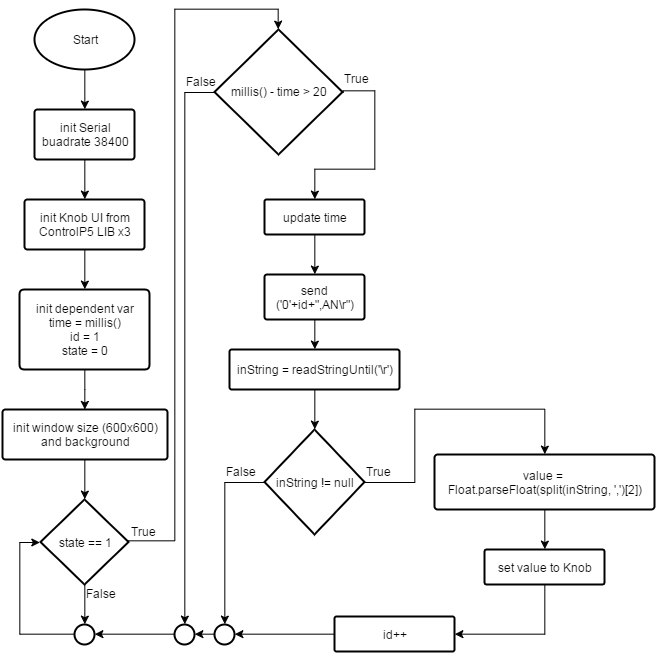

The diagram above was exported from draw.io. Its source (the exported page's mxGraphModel, read from the mxfile embedded in the PNG):
<mxGraphModel dx="1458" dy="867" grid="1" gridSize="10" guides="1" tooltips="1" connect="1" arrows="1" fold="1" page="1" pageScale="1" pageWidth="826" pageHeight="1169" background="#ffffff" math="0" shadow="0">
  <root>
    <mxCell id="0" />
    <mxCell id="1" parent="0" />
    <mxCell id="7" style="edgeStyle=orthogonalEdgeStyle;rounded=0;html=1;exitX=0.5;exitY=1;exitPerimeter=0;entryX=0.5;entryY=0;entryPerimeter=0;jettySize=auto;orthogonalLoop=1;" edge="1" parent="1" source="2" target="3">
      <mxGeometry relative="1" as="geometry" />
    </mxCell>
    <mxCell id="2" value="Start" style="strokeWidth=2;html=1;shape=mxgraph.flowchart.start_1;whiteSpace=wrap;" vertex="1" parent="1">
      <mxGeometry x="50" y="20" width="100" height="60" as="geometry" />
    </mxCell>
    <mxCell id="8" style="edgeStyle=orthogonalEdgeStyle;rounded=0;html=1;exitX=0.5;exitY=1;exitPerimeter=0;entryX=0.5;entryY=0;entryPerimeter=0;jettySize=auto;orthogonalLoop=1;" edge="1" parent="1" source="3" target="4">
      <mxGeometry relative="1" as="geometry" />
    </mxCell>
    <mxCell id="3" value="init Serial&lt;div&gt;buadrate 38400&lt;/div&gt;" style="strokeWidth=2;html=1;shape=mxgraph.flowchart.process;whiteSpace=wrap;" vertex="1" parent="1">
      <mxGeometry x="50" y="120" width="100" height="50" as="geometry" />
    </mxCell>
    <mxCell id="9" style="edgeStyle=orthogonalEdgeStyle;rounded=0;html=1;exitX=0.5;exitY=1;exitPerimeter=0;entryX=0.5;entryY=0;entryPerimeter=0;jettySize=auto;orthogonalLoop=1;" edge="1" parent="1" source="4" target="5">
      <mxGeometry relative="1" as="geometry" />
    </mxCell>
    <mxCell id="4" value="init Knob UI from ControlP5 LIB x3" style="strokeWidth=2;html=1;shape=mxgraph.flowchart.process;whiteSpace=wrap;" vertex="1" parent="1">
      <mxGeometry x="40" y="210" width="120" height="50" as="geometry" />
    </mxCell>
    <mxCell id="10" style="edgeStyle=orthogonalEdgeStyle;rounded=0;html=1;exitX=0.5;exitY=1;exitPerimeter=0;jettySize=auto;orthogonalLoop=1;" edge="1" parent="1" source="5" target="6">
      <mxGeometry relative="1" as="geometry" />
    </mxCell>
    <mxCell id="5" value="init dependent var&lt;div&gt;time = millis()&lt;/div&gt;&lt;div&gt;id = 1&lt;/div&gt;&lt;div&gt;state = 0&lt;/div&gt;" style="strokeWidth=2;html=1;shape=mxgraph.flowchart.process;whiteSpace=wrap;" vertex="1" parent="1">
      <mxGeometry x="35" y="300" width="130" height="80" as="geometry" />
    </mxCell>
    <mxCell id="12" style="edgeStyle=orthogonalEdgeStyle;rounded=0;html=1;exitX=0.5;exitY=1;exitPerimeter=0;entryX=0.5;entryY=0;entryPerimeter=0;jettySize=auto;orthogonalLoop=1;" edge="1" parent="1" source="6" target="11">
      <mxGeometry relative="1" as="geometry" />
    </mxCell>
    <mxCell id="6" value="init window size (600x600) and background" style="strokeWidth=2;html=1;shape=mxgraph.flowchart.process;whiteSpace=wrap;" vertex="1" parent="1">
      <mxGeometry x="18" y="420" width="165" height="50" as="geometry" />
    </mxCell>
    <mxCell id="14" style="edgeStyle=orthogonalEdgeStyle;rounded=0;html=1;exitX=1;exitY=0.5;exitPerimeter=0;jettySize=auto;orthogonalLoop=1;entryX=0.5;entryY=0;entryPerimeter=0;" edge="1" parent="1" source="11" target="13">
      <mxGeometry relative="1" as="geometry">
        <mxPoint x="320" y="20" as="targetPoint" />
        <Array as="points">
          <mxPoint x="190" y="552" />
          <mxPoint x="190" y="20" />
          <mxPoint x="294" y="20" />
        </Array>
      </mxGeometry>
    </mxCell>
    <mxCell id="19" style="edgeStyle=orthogonalEdgeStyle;rounded=0;html=1;exitX=0.5;exitY=1;exitPerimeter=0;entryX=0.5;entryY=0;entryPerimeter=0;jettySize=auto;orthogonalLoop=1;" edge="1" parent="1" source="11" target="18">
      <mxGeometry relative="1" as="geometry" />
    </mxCell>
    <mxCell id="11" value="state == 1" style="strokeWidth=2;html=1;shape=mxgraph.flowchart.decision;whiteSpace=wrap;" vertex="1" parent="1">
      <mxGeometry x="56" y="510" width="88" height="85" as="geometry" />
    </mxCell>
    <mxCell id="27" style="edgeStyle=orthogonalEdgeStyle;rounded=0;html=1;exitX=1;exitY=0.5;exitPerimeter=0;entryX=0.5;entryY=0;entryPerimeter=0;jettySize=auto;orthogonalLoop=1;" edge="1" parent="1" source="13" target="22">
      <mxGeometry relative="1" as="geometry">
        <Array as="points">
          <mxPoint x="390" y="102" />
          <mxPoint x="390" y="180" />
          <mxPoint x="330" y="180" />
        </Array>
      </mxGeometry>
    </mxCell>
    <mxCell id="33" style="edgeStyle=orthogonalEdgeStyle;rounded=0;html=1;exitX=0;exitY=0.5;exitPerimeter=0;entryX=0.5;entryY=0;entryPerimeter=0;jettySize=auto;orthogonalLoop=1;" edge="1" parent="1" source="13" target="32">
      <mxGeometry relative="1" as="geometry" />
    </mxCell>
    <mxCell id="13" value="millis() - time &amp;gt; 20" style="strokeWidth=2;html=1;shape=mxgraph.flowchart.decision;whiteSpace=wrap;" vertex="1" parent="1">
      <mxGeometry x="230" y="40" width="128" height="125" as="geometry" />
    </mxCell>
    <mxCell id="15" value="True" style="text;html=1;resizable=0;points=[];autosize=1;align=left;verticalAlign=top;spacingTop=-4;" vertex="1" parent="1">
      <mxGeometry x="145" y="533" width="40" height="20" as="geometry" />
    </mxCell>
    <mxCell id="16" value="False" style="text;html=1;resizable=0;points=[];autosize=1;align=left;verticalAlign=top;spacingTop=-4;" vertex="1" parent="1">
      <mxGeometry x="100" y="595" width="50" height="20" as="geometry" />
    </mxCell>
    <mxCell id="17" value="False" style="text;html=1;resizable=0;points=[];autosize=1;align=left;verticalAlign=top;spacingTop=-4;" vertex="1" parent="1">
      <mxGeometry x="200" y="83" width="50" height="20" as="geometry" />
    </mxCell>
    <mxCell id="21" style="edgeStyle=orthogonalEdgeStyle;rounded=0;html=1;exitX=0;exitY=0.5;exitPerimeter=0;entryX=0;entryY=0.5;entryPerimeter=0;jettySize=auto;orthogonalLoop=1;" edge="1" parent="1" source="18" target="11">
      <mxGeometry relative="1" as="geometry" />
    </mxCell>
    <mxCell id="18" value="" style="strokeWidth=2;html=1;shape=mxgraph.flowchart.start_2;whiteSpace=wrap;" vertex="1" parent="1">
      <mxGeometry x="90" y="635" width="20" height="20" as="geometry" />
    </mxCell>
    <mxCell id="26" style="edgeStyle=orthogonalEdgeStyle;rounded=0;html=1;exitX=0.5;exitY=1;exitPerimeter=0;entryX=0.5;entryY=0;entryPerimeter=0;jettySize=auto;orthogonalLoop=1;" edge="1" parent="1" source="22" target="25">
      <mxGeometry relative="1" as="geometry" />
    </mxCell>
    <mxCell id="22" value="&lt;span style=&quot;font-weight: normal&quot;&gt;update time&lt;/span&gt;" style="strokeWidth=2;html=1;shape=mxgraph.flowchart.process;whiteSpace=wrap;fontStyle=1" vertex="1" parent="1">
      <mxGeometry x="280" y="210" width="100" height="35" as="geometry" />
    </mxCell>
    <mxCell id="24" value="True" style="text;html=1;resizable=0;points=[];autosize=1;align=left;verticalAlign=top;spacingTop=-4;" vertex="1" parent="1">
      <mxGeometry x="358" y="80" width="40" height="20" as="geometry" />
    </mxCell>
    <mxCell id="29" style="edgeStyle=orthogonalEdgeStyle;rounded=0;html=1;exitX=0.5;exitY=1;exitPerimeter=0;entryX=0.5;entryY=0;entryPerimeter=0;jettySize=auto;orthogonalLoop=1;" edge="1" parent="1" source="25" target="28">
      <mxGeometry relative="1" as="geometry" />
    </mxCell>
    <mxCell id="25" value="send ('0'+id+&quot;,AN\r&quot;)" style="strokeWidth=2;html=1;shape=mxgraph.flowchart.process;whiteSpace=wrap;" vertex="1" parent="1">
      <mxGeometry x="280" y="285" width="100" height="45" as="geometry" />
    </mxCell>
    <mxCell id="31" style="edgeStyle=orthogonalEdgeStyle;rounded=0;html=1;exitX=0.5;exitY=1;exitPerimeter=0;entryX=0.5;entryY=0;entryPerimeter=0;jettySize=auto;orthogonalLoop=1;" edge="1" parent="1" source="28" target="30">
      <mxGeometry relative="1" as="geometry" />
    </mxCell>
    <mxCell id="28" value="inString = readStringUntil('\r')" style="strokeWidth=2;html=1;shape=mxgraph.flowchart.process;whiteSpace=wrap;" vertex="1" parent="1">
      <mxGeometry x="245" y="360" width="170" height="40" as="geometry" />
    </mxCell>
    <mxCell id="35" style="edgeStyle=orthogonalEdgeStyle;rounded=0;html=1;exitX=0;exitY=0.5;exitPerimeter=0;jettySize=auto;orthogonalLoop=1;entryX=0.5;entryY=0;entryPerimeter=0;" edge="1" parent="1" source="30" target="36">
      <mxGeometry relative="1" as="geometry">
        <mxPoint x="240" y="610" as="targetPoint" />
        <Array as="points">
          <mxPoint x="240" y="493" />
        </Array>
      </mxGeometry>
    </mxCell>
    <mxCell id="40" style="edgeStyle=orthogonalEdgeStyle;rounded=0;html=1;exitX=1;exitY=0.5;exitPerimeter=0;entryX=0.5;entryY=0;entryPerimeter=0;jettySize=auto;orthogonalLoop=1;" edge="1" parent="1" source="30" target="39">
      <mxGeometry relative="1" as="geometry">
        <Array as="points">
          <mxPoint x="430" y="493" />
          <mxPoint x="430" y="420" />
          <mxPoint x="560" y="420" />
        </Array>
      </mxGeometry>
    </mxCell>
    <mxCell id="30" value="inString != null" style="strokeWidth=2;html=1;shape=mxgraph.flowchart.decision;whiteSpace=wrap;" vertex="1" parent="1">
      <mxGeometry x="280" y="440" width="100" height="105" as="geometry" />
    </mxCell>
    <mxCell id="34" style="edgeStyle=orthogonalEdgeStyle;rounded=0;html=1;exitX=0;exitY=0.5;exitPerimeter=0;entryX=1;entryY=0.5;entryPerimeter=0;jettySize=auto;orthogonalLoop=1;" edge="1" parent="1" source="32" target="18">
      <mxGeometry relative="1" as="geometry" />
    </mxCell>
    <mxCell id="32" value="" style="strokeWidth=2;html=1;shape=mxgraph.flowchart.start_2;whiteSpace=wrap;" vertex="1" parent="1">
      <mxGeometry x="190" y="635" width="20" height="20" as="geometry" />
    </mxCell>
    <mxCell id="37" style="edgeStyle=orthogonalEdgeStyle;rounded=0;html=1;exitX=0;exitY=0.5;exitPerimeter=0;entryX=1;entryY=0.5;entryPerimeter=0;jettySize=auto;orthogonalLoop=1;" edge="1" parent="1" source="36" target="32">
      <mxGeometry relative="1" as="geometry" />
    </mxCell>
    <mxCell id="36" value="" style="strokeWidth=2;html=1;shape=mxgraph.flowchart.start_2;whiteSpace=wrap;" vertex="1" parent="1">
      <mxGeometry x="230" y="635" width="20" height="20" as="geometry" />
    </mxCell>
    <mxCell id="38" value="False" style="text;html=1;resizable=0;points=[];autosize=1;align=left;verticalAlign=top;spacingTop=-4;" vertex="1" parent="1">
      <mxGeometry x="240" y="473" width="50" height="20" as="geometry" />
    </mxCell>
    <mxCell id="43" style="edgeStyle=orthogonalEdgeStyle;rounded=0;html=1;exitX=0.5;exitY=1;exitPerimeter=0;entryX=0.5;entryY=0;entryPerimeter=0;jettySize=auto;orthogonalLoop=1;" edge="1" parent="1" source="39" target="42">
      <mxGeometry relative="1" as="geometry" />
    </mxCell>
    <mxCell id="39" value="value = &lt;br&gt;Float.parseFloat(split(inString, ',')[2])" style="strokeWidth=2;html=1;shape=mxgraph.flowchart.process;whiteSpace=wrap;" vertex="1" parent="1">
      <mxGeometry x="450" y="465" width="220" height="55" as="geometry" />
    </mxCell>
    <mxCell id="41" value="True" style="text;html=1;resizable=0;points=[];autosize=1;align=left;verticalAlign=top;spacingTop=-4;" vertex="1" parent="1">
      <mxGeometry x="380" y="473" width="40" height="20" as="geometry" />
    </mxCell>
    <mxCell id="46" style="edgeStyle=orthogonalEdgeStyle;rounded=0;html=1;exitX=0.5;exitY=1;exitPerimeter=0;entryX=1;entryY=0.5;entryPerimeter=0;jettySize=auto;orthogonalLoop=1;" edge="1" parent="1" source="42" target="45">
      <mxGeometry relative="1" as="geometry" />
    </mxCell>
    <mxCell id="42" value="&lt;span style=&quot;font-weight: normal&quot;&gt;set value to Knob&lt;/span&gt;" style="strokeWidth=2;html=1;shape=mxgraph.flowchart.process;whiteSpace=wrap;fontStyle=1" vertex="1" parent="1">
      <mxGeometry x="500" y="560" width="120" height="35" as="geometry" />
    </mxCell>
    <mxCell id="47" style="edgeStyle=orthogonalEdgeStyle;rounded=0;html=1;exitX=0;exitY=0.5;exitPerimeter=0;entryX=1;entryY=0.5;entryPerimeter=0;jettySize=auto;orthogonalLoop=1;" edge="1" parent="1" source="45" target="36">
      <mxGeometry relative="1" as="geometry" />
    </mxCell>
    <mxCell id="45" value="&lt;span style=&quot;font-weight: normal&quot;&gt;id++&lt;/span&gt;" style="strokeWidth=2;html=1;shape=mxgraph.flowchart.process;whiteSpace=wrap;fontStyle=1" vertex="1" parent="1">
      <mxGeometry x="350" y="627" width="120" height="35" as="geometry" />
    </mxCell>
  </root>
</mxGraphModel>